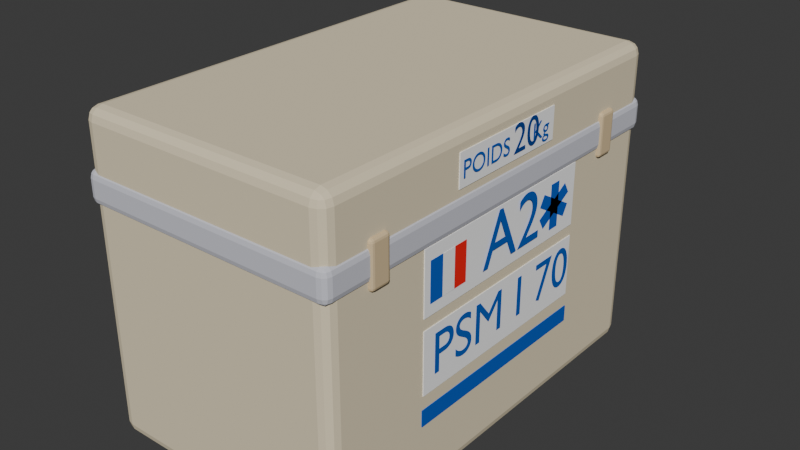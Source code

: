 # Source: MalleA2.blend  (saved by Blender 4.4.30; exported with 4.5.12 LTS)
import bpy
from mathutils import Matrix  # noqa: F401  (used for matrix-valued properties, if any)

bpy.ops.wm.read_factory_settings(use_empty=True)
scene = bpy.context.scene
scene.name = 'Scene'

# ---- collections
col_collection = bpy.data.collections.new('Collection'); scene.collection.children.link(col_collection)

# ---- materials (node trees are filled in below, after node groups)
mat_beige_159 = bpy.data.materials.new('Beige.159')
mat_beige_159.diffuse_color = (0.8, 0.7, 0.5, 1.0)
mat_metal_159 = bpy.data.materials.new('Metal.159')
mat_metal_159.diffuse_color = (0.6302, 0.6344, 0.7001, 1.0)
mat_metal_159.metallic = 0.5238
mat_blanc_144 = bpy.data.materials.new('Blanc.144')
mat_blanc_144.diffuse_color = (1.0, 1.0, 1.0, 1.0)
mat_bleufonce_285 = bpy.data.materials.new('BleuFonce.285')
mat_bleufonce_285.diffuse_color = (0.0, 0.1, 0.5, 1.0)
mat_bleufonce_286 = bpy.data.materials.new('BleuFonce.286')
mat_bleufonce_286.diffuse_color = (0.0, 0.05, 0.3, 1.0)
mat_bleufonce_287 = bpy.data.materials.new('BleuFonce.287')
mat_bleufonce_287.diffuse_color = (0.0, 0.1, 0.5, 1.0)
mat_bleufonce_288 = bpy.data.materials.new('BleuFonce.288')
mat_bleufonce_288.diffuse_color = (0.0, 0.1, 0.5, 1.0)
mat_rouge_144 = bpy.data.materials.new('Rouge.144')
mat_rouge_144.diffuse_color = (0.003676, 0.1022, 0.5457, 1.0)
mat_blanc_145 = bpy.data.materials.new('Blanc.145')
mat_blanc_145.diffuse_color = (1.0, 1.0, 1.0, 1.0)
mat_bleu = bpy.data.materials.new('bleu')
mat_bleu.diffuse_color = (0.003676, 0.1022, 0.5457, 1.0)
mat_bleu_001 = bpy.data.materials.new('bleu.001')
mat_bleu_001.diffuse_color = (0.9021, 0.02341, 0.02479, 1.0)
mat_fill = bpy.data.materials.new('Fill')
mat_bleu_002 = bpy.data.materials.new('bleu.002')
mat_bleu_002.diffuse_color = (0.003676, 0.1022, 0.5457, 1.0)
mat_bleu_003 = bpy.data.materials.new('bleu.003')
mat_bleu_003.diffuse_color = (0.003676, 0.1022, 0.5457, 1.0)
mat_bleu_004 = bpy.data.materials.new('bleu.004')
mat_bleu_004.diffuse_color = (0.003676, 0.1022, 0.5457, 1.0)
mat_metal_001 = bpy.data.materials.new('Metal.001')
mat_metal_001.diffuse_color = (0.7006, 0.5441, 0.3279, 1.0)
mat_metal_001.metallic = 1.0
mat_metal_002 = bpy.data.materials.new('Metal.002')
mat_metal_002.diffuse_color = (0.7006, 0.5441, 0.3279, 1.0)
mat_metal_002.metallic = 1.0
mat_metal_003 = bpy.data.materials.new('Metal.003')
mat_metal_003.diffuse_color = (0.7006, 0.5441, 0.3279, 1.0)
mat_metal_003.metallic = 1.0

# ---- material node trees

# ---- world
world_world = bpy.data.worlds.new('World'); scene.world = world_world
world_world.use_nodes = True; world_world.node_tree.nodes.clear()
_N = world_world.node_tree.nodes; _L = world_world.node_tree.links
n0 = _N.new('ShaderNodeOutputWorld'); n0.name = 'World Output'; n0.location = (300, 300)
n1 = _N.new('ShaderNodeBackground'); n1.name = 'Background'; n1.location = (10, 300)
n1.inputs[0].default_value = (0.05088, 0.05088, 0.05088, 1.0)
_L.new(n1.outputs[0], n0.inputs[0])
n0.is_active_output = True
world_world.color = (0.05088, 0.05088, 0.05088)
world_world.sun_shadow_jitter_overblur = 0.0

# ---- meshes
me_cube_204 = bpy.data.meshes.new('Cube.204')
me_cube_204.from_pydata([(-0.16, -0.265, 0.0), (-0.16, -0.265, 0.39), (-0.16, 0.265, 0.0), (-0.16, 0.265, 0.39), (0.16, -0.265, 0.0), (0.16, -0.265, 0.39), (0.16, 0.265, 0.0), (0.16, 0.265, 0.39)], [], [(0, 1, 3, 2), (2, 3, 7, 6), (6, 7, 5, 4), (4, 5, 1, 0), (2, 6, 4, 0), (7, 3, 1, 5)])
_uv = me_cube_204.uv_layers.new(name='CarteUV')
_uv.uv.foreach_set('vector', [0.375, 0.0, 0.625, 0.0, 0.625, 0.25, 0.375, 0.25, 0.375, 0.25, 0.625, 0.25, 0.625, 0.5, 0.375, 0.5, 0.375, 0.5, 0.625, 0.5, 0.625, 0.75, 0.375, 0.75, 0.375, 0.75, 0.625, 0.75, 0.625, 1.0, 0.375, 1.0, 0.125, 0.5, 0.375, 0.5, 0.375, 0.75, 0.125, 0.75, 0.625, 0.5, 0.875, 0.5, 0.875, 0.75, 0.625, 0.75])
me_cube_204.materials.append(mat_beige_159)
me_cube_204.update()
me_cube_205 = bpy.data.meshes.new('Cube.205')
me_cube_205.from_pydata([(-0.1625, -0.2675, 0.282), (-0.1625, -0.2675, 0.323), (-0.1625, 0.2675, 0.282), (-0.1625, 0.2675, 0.323), (0.1625, -0.2675, 0.282), (0.1625, -0.2675, 0.323), (0.1625, 0.2675, 0.282), (0.1625, 0.2675, 0.323)], [], [(0, 1, 3, 2), (2, 3, 7, 6), (6, 7, 5, 4), (4, 5, 1, 0), (2, 6, 4, 0), (7, 3, 1, 5)])
_uv = me_cube_205.uv_layers.new(name='CarteUV')
_uv.uv.foreach_set('vector', [0.375, 0.0, 0.625, 0.0, 0.625, 0.25, 0.375, 0.25, 0.375, 0.25, 0.625, 0.25, 0.625, 0.5, 0.375, 0.5, 0.375, 0.5, 0.625, 0.5, 0.625, 0.75, 0.375, 0.75, 0.375, 0.75, 0.625, 0.75, 0.625, 1.0, 0.375, 1.0, 0.125, 0.5, 0.375, 0.5, 0.375, 0.75, 0.125, 0.75, 0.625, 0.5, 0.875, 0.5, 0.875, 0.75, 0.625, 0.75])
me_cube_205.materials.append(mat_metal_159)
me_cube_205.update()
me_cube_206 = bpy.data.meshes.new('Cube.206')
me_cube_206.from_pydata([(0.159, -0.08, 0.3285), (0.159, -0.08, 0.3665), (0.159, 0.08, 0.3285), (0.159, 0.08, 0.3665), (0.161, -0.08, 0.3285), (0.161, -0.08, 0.3665), (0.161, 0.08, 0.3285), (0.161, 0.08, 0.3665)], [], [(0, 1, 3, 2), (2, 3, 7, 6), (6, 7, 5, 4), (4, 5, 1, 0), (2, 6, 4, 0), (7, 3, 1, 5)])
_uv = me_cube_206.uv_layers.new(name='CarteUV')
_uv.uv.foreach_set('vector', [0.375, 0.0, 0.625, 0.0, 0.625, 0.25, 0.375, 0.25, 0.375, 0.25, 0.625, 0.25, 0.625, 0.5, 0.375, 0.5, 0.375, 0.5, 0.625, 0.5, 0.625, 0.75, 0.375, 0.75, 0.375, 0.75, 0.625, 0.75, 0.625, 1.0, 0.375, 1.0, 0.125, 0.5, 0.375, 0.5, 0.375, 0.75, 0.125, 0.75, 0.625, 0.5, 0.875, 0.5, 0.875, 0.75, 0.625, 0.75])
me_cube_206.materials.append(mat_blanc_144)
me_cube_206.update()
me_cube_207 = bpy.data.meshes.new('Cube.207')
me_cube_207.from_pydata([(0.159, -0.1311, 0.2095), (0.159, -0.1311, 0.2855), (0.159, 0.1311, 0.2095), (0.159, 0.1311, 0.2855), (0.161, -0.1311, 0.2095), (0.161, -0.1311, 0.2855), (0.161, 0.1311, 0.2095), (0.161, 0.1311, 0.2855)], [], [(0, 1, 3, 2), (2, 3, 7, 6), (6, 7, 5, 4), (4, 5, 1, 0), (2, 6, 4, 0), (7, 3, 1, 5)])
_uv = me_cube_207.uv_layers.new(name='CarteUV')
_uv.uv.foreach_set('vector', [0.375, 0.0, 0.625, 0.0, 0.625, 0.25, 0.375, 0.25, 0.375, 0.25, 0.625, 0.25, 0.625, 0.5, 0.375, 0.5, 0.375, 0.5, 0.625, 0.5, 0.625, 0.75, 0.375, 0.75, 0.375, 0.75, 0.625, 0.75, 0.625, 1.0, 0.375, 1.0, 0.125, 0.5, 0.375, 0.5, 0.375, 0.75, 0.125, 0.75, 0.625, 0.5, 0.875, 0.5, 0.875, 0.75, 0.625, 0.75])
me_cube_207.materials.append(mat_blanc_144)
me_cube_207.update()
me_cube_208 = bpy.data.meshes.new('Cube.208')
me_cube_208.from_pydata([(0.159, -0.1311, 0.1195), (0.159, -0.1311, 0.1955), (0.159, 0.1311, 0.1195), (0.159, 0.1311, 0.1955), (0.161, -0.1311, 0.1195), (0.161, -0.1311, 0.1955), (0.161, 0.1311, 0.1195), (0.161, 0.1311, 0.1955)], [], [(0, 1, 3, 2), (2, 3, 7, 6), (6, 7, 5, 4), (4, 5, 1, 0), (2, 6, 4, 0), (7, 3, 1, 5)])
_uv = me_cube_208.uv_layers.new(name='CarteUV')
_uv.uv.foreach_set('vector', [0.375, 0.0, 0.625, 0.0, 0.625, 0.25, 0.375, 0.25, 0.375, 0.25, 0.625, 0.25, 0.625, 0.5, 0.375, 0.5, 0.375, 0.5, 0.625, 0.5, 0.625, 0.75, 0.375, 0.75, 0.375, 0.75, 0.625, 0.75, 0.625, 1.0, 0.375, 1.0, 0.125, 0.5, 0.375, 0.5, 0.375, 0.75, 0.125, 0.75, 0.625, 0.5, 0.875, 0.5, 0.875, 0.75, 0.625, 0.75])
me_cube_208.materials.append(mat_blanc_144)
me_cube_208.update()
me_cube_209 = bpy.data.meshes.new('Cube.209')
me_cube_209.from_pydata([(-0.161, -0.1325, 0.0825), (-0.161, -0.1325, 0.1025), (-0.161, 0.1325, 0.0825), (-0.161, 0.1325, 0.1025), (0.161, -0.1325, 0.0825), (0.161, -0.1325, 0.1025), (0.161, 0.1325, 0.0825), (0.161, 0.1325, 0.1025)], [], [(0, 1, 3, 2), (2, 3, 7, 6), (6, 7, 5, 4), (4, 5, 1, 0), (2, 6, 4, 0), (7, 3, 1, 5)])
_uv = me_cube_209.uv_layers.new(name='CarteUV')
_uv.uv.foreach_set('vector', [0.375, 0.0, 0.625, 0.0, 0.625, 0.25, 0.375, 0.25, 0.375, 0.25, 0.625, 0.25, 0.625, 0.5, 0.375, 0.5, 0.375, 0.5, 0.625, 0.5, 0.625, 0.75, 0.375, 0.75, 0.375, 0.75, 0.625, 0.75, 0.625, 1.0, 0.375, 1.0, 0.125, 0.5, 0.375, 0.5, 0.375, 0.75, 0.125, 0.75, 0.625, 0.5, 0.875, 0.5, 0.875, 0.75, 0.625, 0.75])
me_cube_209.materials.append(mat_rouge_144)
me_cube_209.update()
me_cube_210 = bpy.data.meshes.new('Cube.210')
me_cube_210.from_pydata([(0.159, -0.1311, 0.2095), (0.1569, -0.1311, 0.2855), (0.1569, 0.1311, 0.2095), (0.1569, 0.1311, 0.2855), (0.1589, -0.1311, 0.2095), (0.1589, -0.1311, 0.2855), (0.1589, 0.1311, 0.2095), (0.1589, 0.1311, 0.2855), (0.1569, 0.1316, 0.2095), (0.1569, 0.1316, 0.2855), (0.1569, 0.3939, 0.2095), (0.1569, 0.3939, 0.2855), (0.1589, 0.1316, 0.2095), (0.1589, 0.1316, 0.2855), (0.1589, 0.3939, 0.2095), (0.1589, 0.3939, 0.2855), (0.1568, -0.3827, 0.2095), (0.1568, -0.3934, 0.2855), (0.1525, -0.1311, 0.2095), (0.1568, -0.1311, 0.2855), (0.1588, -0.3934, 0.2095), (0.1588, -0.3934, 0.2855), (0.1588, -0.1311, 0.2095), (0.1588, -0.1311, 0.2855)], [], [(0, 1, 3, 2), (2, 3, 7, 6), (6, 7, 5, 4), (4, 5, 1, 0), (2, 6, 4, 0), (7, 3, 1, 5), (8, 9, 11, 10), (10, 11, 15, 14), (14, 15, 13, 12), (12, 13, 9, 8), (10, 14, 12, 8), (15, 11, 9, 13), (16, 17, 19, 18), (18, 19, 23, 22), (22, 23, 21, 20), (20, 21, 17, 16), (18, 22, 20, 16), (23, 19, 17, 21)])
me_cube_210.polygons.foreach_set('material_index', [0, 0, 0, 0, 0, 0, 1, 1, 1, 1, 1, 1, 2, 2, 2, 2, 2, 2])
_uv = me_cube_210.uv_layers.new(name='CarteUV')
_uv.uv.foreach_set('vector', [0.375, 0.0, 0.625, 0.0, 0.625, 0.25, 0.375, 0.25, 0.375, 0.25, 0.625, 0.25, 0.625, 0.5, 0.375, 0.5, 0.375, 0.5, 0.625, 0.5, 0.625, 0.75, 0.375, 0.75, 0.375, 0.75, 0.625, 0.75, 0.625, 1.0, 0.375, 1.0, 0.125, 0.5, 0.375, 0.5, 0.375, 0.75, 0.125, 0.75, 0.625, 0.5, 0.875, 0.5, 0.875, 0.75, 0.625, 0.75, 0.375, 0.0, 0.625, 0.0, 0.625, 0.25, 0.375, 0.25, 0.375, 0.25, 0.625, 0.25, 0.625, 0.5, 0.375, 0.5, 0.375, 0.5, 0.625, 0.5, 0.625, 0.75, 0.375, 0.75, 0.375, 0.75, 0.625, 0.75, 0.625, 1.0, 0.375, 1.0, 0.125, 0.5, 0.375, 0.5, 0.375, 0.75, 0.125, 0.75, 0.625, 0.5, 0.875, 0.5, 0.875, 0.75, 0.625, 0.75, 0.375, 0.0, 0.625, 0.0, 0.625, 0.25, 0.375, 0.25, 0.375, 0.25, 0.625, 0.25, 0.625, 0.5, 0.375, 0.5, 0.375, 0.5, 0.625, 0.5, 0.625, 0.75, 0.375, 0.75, 0.375, 0.75, 0.625, 0.75, 0.625, 1.0, 0.375, 1.0, 0.125, 0.5, 0.375, 0.5, 0.375, 0.75, 0.125, 0.75, 0.625, 0.5, 0.875, 0.5, 0.875, 0.75, 0.625, 0.75])
me_cube_210.materials.append(mat_blanc_145)
me_cube_210.materials.append(mat_bleu)
me_cube_210.materials.append(mat_bleu_001)
me_cube_210.update()
me_cube_001 = bpy.data.meshes.new('Cube.001')
me_cube_001.from_pydata([(0.1569, -0.1347, 0.2095), (0.1569, -0.1347, 0.2855), (0.1569, 0.1276, 0.2095), (0.1569, 0.1276, 0.2855), (0.1589, -0.1347, 0.2095), (0.1589, -0.1347, 0.2855), (0.1589, 0.1276, 0.2095), (0.1589, 0.1276, 0.2855), (0.1569, -0.475, 0.2376), (0.1569, 0.3548, 0.2756), (0.1569, -0.3439, 0.2196), (0.1569, 0.486, 0.2576), (0.1589, -0.475, 0.2376), (0.1589, 0.3548, 0.2756), (0.1589, -0.3439, 0.2196), (0.1589, 0.486, 0.2576), (0.1569, 0.3517, 0.2191), (0.1569, -0.4782, 0.2571), (0.1569, 0.4828, 0.2371), (0.1569, -0.3471, 0.2751), (0.1589, 0.3517, 0.2191), (0.1589, -0.4782, 0.2571), (0.1589, 0.4828, 0.2371), (0.1589, -0.3471, 0.2751)], [], [(0, 1, 3, 2), (2, 3, 7, 6), (6, 7, 5, 4), (4, 5, 1, 0), (2, 6, 4, 0), (7, 3, 1, 5), (8, 9, 11, 10), (10, 11, 15, 14), (14, 15, 13, 12), (12, 13, 9, 8), (10, 14, 12, 8), (15, 11, 9, 13), (16, 17, 19, 18), (18, 19, 23, 22), (22, 23, 21, 20), (20, 21, 17, 16), (18, 22, 20, 16), (23, 19, 17, 21)])
me_cube_001.polygons.foreach_set('material_index', [0, 0, 0, 0, 0, 0, 1, 1, 1, 1, 1, 1, 2, 2, 2, 2, 2, 2])
_uv = me_cube_001.uv_layers.new(name='CarteUV')
_uv.uv.foreach_set('vector', [0.375, 0.0, 0.625, 0.0, 0.625, 0.25, 0.375, 0.25, 0.375, 0.25, 0.625, 0.25, 0.625, 0.5, 0.375, 0.5, 0.375, 0.5, 0.625, 0.5, 0.625, 0.75, 0.375, 0.75, 0.375, 0.75, 0.625, 0.75, 0.625, 1.0, 0.375, 1.0, 0.125, 0.5, 0.375, 0.5, 0.375, 0.75, 0.125, 0.75, 0.625, 0.5, 0.875, 0.5, 0.875, 0.75, 0.625, 0.75, 0.375, 0.0, 0.625, 0.0, 0.625, 0.25, 0.375, 0.25, 0.375, 0.25, 0.625, 0.25, 0.625, 0.5, 0.375, 0.5, 0.375, 0.5, 0.625, 0.5, 0.625, 0.75, 0.375, 0.75, 0.375, 0.75, 0.625, 0.75, 0.625, 1.0, 0.375, 1.0, 0.125, 0.5, 0.375, 0.5, 0.375, 0.75, 0.125, 0.75, 0.625, 0.5, 0.875, 0.5, 0.875, 0.75, 0.625, 0.75, 0.375, 0.0, 0.625, 0.0, 0.625, 0.25, 0.375, 0.25, 0.375, 0.25, 0.625, 0.25, 0.625, 0.5, 0.375, 0.5, 0.375, 0.5, 0.625, 0.5, 0.625, 0.75, 0.375, 0.75, 0.375, 0.75, 0.625, 0.75, 0.625, 1.0, 0.375, 1.0, 0.125, 0.5, 0.375, 0.5, 0.375, 0.75, 0.125, 0.75, 0.625, 0.5, 0.875, 0.5, 0.875, 0.75, 0.625, 0.75])
me_cube_001.materials.append(mat_bleu_002)
me_cube_001.materials.append(mat_bleu_003)
me_cube_001.materials.append(mat_bleu_004)
me_cube_001.update()
me_cube_004 = bpy.data.meshes.new('Cube.004')
me_cube_004.from_pydata([(0.1563, 0.1751, 0.2748), (0.1563, 0.1751, 0.3285), (0.1563, 0.2016, 0.2748), (0.1563, 0.2016, 0.3285), (0.1647, 0.1751, 0.2748), (0.1647, 0.1751, 0.3285), (0.1647, 0.2016, 0.2748), (0.1647, 0.2016, 0.3285)], [], [(0, 1, 3, 2), (2, 3, 7, 6), (6, 7, 5, 4), (4, 5, 1, 0), (2, 6, 4, 0), (7, 3, 1, 5)])
_uv = me_cube_004.uv_layers.new(name='CarteUV')
_uv.uv.foreach_set('vector', [0.375, 0.0, 0.625, 0.0, 0.625, 0.25, 0.375, 0.25, 0.375, 0.25, 0.625, 0.25, 0.625, 0.5, 0.375, 0.5, 0.375, 0.5, 0.625, 0.5, 0.625, 0.75, 0.375, 0.75, 0.375, 0.75, 0.625, 0.75, 0.625, 1.0, 0.375, 1.0, 0.125, 0.5, 0.375, 0.5, 0.375, 0.75, 0.125, 0.75, 0.625, 0.5, 0.875, 0.5, 0.875, 0.75, 0.625, 0.75])
me_cube_004.materials.append(mat_metal_001)
me_cube_004.update()
me_cube_005 = bpy.data.meshes.new('Cube.005')
me_cube_005.from_pydata([(0.1563, 0.1751, 0.2748), (0.1563, 0.1751, 0.3285), (0.1563, 0.2016, 0.2748), (0.1563, 0.2016, 0.3285), (0.1647, 0.1751, 0.2748), (0.1647, 0.1751, 0.3285), (0.1647, 0.2016, 0.2748), (0.1647, 0.2016, 0.3285)], [], [(0, 1, 3, 2), (2, 3, 7, 6), (6, 7, 5, 4), (4, 5, 1, 0), (2, 6, 4, 0), (7, 3, 1, 5)])
_uv = me_cube_005.uv_layers.new(name='CarteUV')
_uv.uv.foreach_set('vector', [0.375, 0.0, 0.625, 0.0, 0.625, 0.25, 0.375, 0.25, 0.375, 0.25, 0.625, 0.25, 0.625, 0.5, 0.375, 0.5, 0.375, 0.5, 0.625, 0.5, 0.625, 0.75, 0.375, 0.75, 0.375, 0.75, 0.625, 0.75, 0.625, 1.0, 0.375, 1.0, 0.125, 0.5, 0.375, 0.5, 0.375, 0.75, 0.125, 0.75, 0.625, 0.5, 0.875, 0.5, 0.875, 0.75, 0.625, 0.75])
me_cube_005.materials.append(mat_metal_002)
me_cube_005.update()
me_cube_006 = bpy.data.meshes.new('Cube.006')
me_cube_006.from_pydata([(0.1563, 0.1751, 0.2748), (0.1563, 0.1751, 0.3285), (0.1563, 0.2016, 0.2748), (0.1563, 0.2016, 0.3285), (0.1647, 0.1751, 0.2748), (0.1647, 0.1751, 0.3285), (0.1647, 0.2016, 0.2748), (0.1647, 0.2016, 0.3285)], [], [(0, 1, 3, 2), (2, 3, 7, 6), (6, 7, 5, 4), (4, 5, 1, 0), (2, 6, 4, 0), (7, 3, 1, 5)])
_uv = me_cube_006.uv_layers.new(name='CarteUV')
_uv.uv.foreach_set('vector', [0.375, 0.0, 0.625, 0.0, 0.625, 0.25, 0.375, 0.25, 0.375, 0.25, 0.625, 0.25, 0.625, 0.5, 0.375, 0.5, 0.375, 0.5, 0.625, 0.5, 0.625, 0.75, 0.375, 0.75, 0.375, 0.75, 0.625, 0.75, 0.625, 1.0, 0.375, 1.0, 0.125, 0.5, 0.375, 0.5, 0.375, 0.75, 0.125, 0.75, 0.625, 0.5, 0.875, 0.5, 0.875, 0.75, 0.625, 0.75])
me_cube_006.materials.append(mat_metal_003)
me_cube_006.update()

# ---- curves / text
txt_texte_136 = bpy.data.curves.new('Texte.136', 'FONT')
txt_texte_136.dimensions = '2D'
txt_texte_136.body = 'POIDS     Kg'
txt_texte_136.materials.append(mat_bleufonce_285)
txt_texte_136.size = 0.028
txt_texte_137 = bpy.data.curves.new('Texte.137', 'FONT')
txt_texte_137.dimensions = '2D'
txt_texte_137.body = '20'
txt_texte_137.materials.append(mat_bleufonce_286)
txt_texte_137.size = 0.034
txt_texte_138 = bpy.data.curves.new('Texte.138', 'FONT')
txt_texte_138.dimensions = '2D'
txt_texte_138.body = 'A2'
txt_texte_138.materials.append(mat_bleufonce_287)
txt_texte_138.size = 0.07
txt_texte_139 = bpy.data.curves.new('Texte.139', 'FONT')
txt_texte_139.dimensions = '2D'
txt_texte_139.body = 'PSM I 70'
txt_texte_139.materials.append(mat_bleufonce_288)
txt_texte_139.size = 0.07

# ---- objects
ob_malle_psm = bpy.data.objects.new('Malle_PSM', me_cube_204)
ob_anneau = bpy.data.objects.new('Anneau', me_cube_205)
ob_etiquette_a3 = bpy.data.objects.new('Etiquette_A3', me_cube_206)
ob_texte_poids = bpy.data.objects.new('Texte_Poids', txt_texte_136)
ob_texte_20 = bpy.data.objects.new('Texte_20', txt_texte_137)
ob_etiquette_a3_001 = bpy.data.objects.new('Etiquette_A3.001', me_cube_207)
ob_texte_a3 = bpy.data.objects.new('Texte_A3', txt_texte_138)
ob_etiquette_psm = bpy.data.objects.new('Etiquette_PSM', me_cube_208)
ob_texte_psm = bpy.data.objects.new('Texte_PSM', txt_texte_139)
ob_bande_rouge = bpy.data.objects.new('Bande_Rouge', me_cube_209)
ob_drabeau_blanc = bpy.data.objects.new('Drabeau Blanc', me_cube_210)
ob_samu_svg = bpy.data.objects.new('Samu.svg', None)
ob_samu = bpy.data.objects.new('Samu', me_cube_001)
ob_loquet = bpy.data.objects.new('Loquet', me_cube_004)
ob_loquet_001 = bpy.data.objects.new('Loquet.001', me_cube_005)
ob_loquet_002 = bpy.data.objects.new('Loquet.002', me_cube_006)

# ---- transforms, parenting, visibility, modifiers, constraints
ob_malle_psm.location = (0.0, 0.0, 0.0)
_m = ob_malle_psm.modifiers.new('Bevel_XY', 'BEVEL')
_m.width = 0.015
_m.width_pct = 0.015
_m.segments = 3
ob_anneau.location = (0.0, 0.0, 0.0)
_m = ob_anneau.modifiers.new('Bevel_A', 'BEVEL')
_m.width = 0.01
_m.width_pct = 0.01
_m.segments = 3
ob_etiquette_a3.location = (0.0, 0.0, 0.0)
ob_texte_poids.location = (0.162, -0.077, 0.3385)
ob_texte_poids.rotation_euler = (1.571, 0.0, 1.571)
ob_texte_20.location = (0.162, 0.005978, 0.3355)
ob_texte_20.rotation_euler = (1.571, 0.0, 1.571)
ob_texte_20.scale = (1.36, 1.36, 1.0)
ob_etiquette_a3_001.location = (0.0, 0.0, 0.0)
ob_texte_a3.location = (0.1631, -0.03955, 0.2232)
ob_texte_a3.rotation_euler = (1.571, 0.0, 1.571)
ob_texte_a3.scale = (1.25, 1.25, 1.0)
ob_etiquette_psm.location = (0.0, 0.0, 0.0)
ob_texte_psm.location = (0.162, -0.1194, 0.1383)
ob_texte_psm.rotation_euler = (1.571, 0.0, 1.571)
ob_bande_rouge.location = (0.0, 0.0, 0.0)
ob_drabeau_blanc.location = (0.002366, -0.09407, 0.09186)
ob_drabeau_blanc.scale = (1.0, -0.07164, 0.6253)
ob_samu_svg.location = (0.1612, 0.09199, 0.2472)
ob_samu_svg.rotation_euler = (0.0, 0.0, -1.571)
ob_samu_svg.scale = (0.6955, 1.0, 0.6955)
ob_samu_svg.empty_image_offset = (0.0, 0.0)
ob_samu_svg.use_grease_pencil_lights = True
ob_samu_svg.material_slots[0].link = 'OBJECT'; ob_samu_svg.material_slots[0].material = mat_fill
ob_samu.location = (0.002366, 0.09209, 0.06954)
ob_samu.scale = (1.0, -0.05695, 0.7181)
ob_loquet.location = (0.0, 0.0, 0.0)
_m = ob_loquet.modifiers.new('Bevel_A', 'BEVEL')
_m.width = 0.01
_m.width_pct = 0.01
_m.segments = 3
ob_loquet_001.location = (0.0, -0.3852, 0.0)
_m = ob_loquet_001.modifiers.new('Bevel_A', 'BEVEL')
_m.width = 0.01
_m.width_pct = 0.01
_m.segments = 3
ob_loquet_002.location = (-0.57, -2.864, 0.0)
ob_loquet_002.scale = (2.56, 15.17, 1.0)
_m = ob_loquet_002.modifiers.new('Bevel_A', 'BEVEL')
_m.width = 0.01
_m.width_pct = 0.01
_m.segments = 3

# ---- collection membership
col_collection.objects.link(ob_malle_psm)
col_collection.objects.link(ob_anneau)
col_collection.objects.link(ob_etiquette_a3)
col_collection.objects.link(ob_texte_poids)
col_collection.objects.link(ob_texte_20)
col_collection.objects.link(ob_etiquette_a3_001)
col_collection.objects.link(ob_texte_a3)
col_collection.objects.link(ob_etiquette_psm)
col_collection.objects.link(ob_texte_psm)
col_collection.objects.link(ob_bande_rouge)
col_collection.objects.link(ob_drabeau_blanc)
col_collection.objects.link(ob_samu_svg)
col_collection.objects.link(ob_samu)
col_collection.objects.link(ob_loquet)
col_collection.objects.link(ob_loquet_001)
col_collection.objects.link(ob_loquet_002)

# ---- scene / render settings (as saved in the file)
scene.frame_start = 1; scene.frame_end = 250; scene.frame_set(7)
scene.render.engine = 'BLENDER_EEVEE_NEXT'
bpy.context.view_layer.update()

# ---- added for rendering (the .blend has no active camera and no usable light): camera, sun
cam_auto = bpy.data.cameras.new('AutoCamera')
cam_auto.lens = 50.0
cam_auto.sensor_width = 36.0
cam_auto.clip_end = 1000.0
ob_auto_camera = bpy.data.objects.new('AutoCamera', cam_auto)
scene.collection.objects.link(ob_auto_camera)
ob_auto_camera.location = (0.723124, -0.841985, 0.775516)
ob_auto_camera.rotation_euler = (1.09748, -7.21219e-08, 0.694738)
scene.camera = ob_auto_camera
light_auto_sun = bpy.data.lights.new('AutoSun', 'SUN')
light_auto_sun.energy = 3.0
light_auto_sun.angle = 0.0523599
ob_auto_sun = bpy.data.objects.new('AutoSun', light_auto_sun)
scene.collection.objects.link(ob_auto_sun)
ob_auto_sun.rotation_euler = (0.872665, 0.174533, 0.523599)
bpy.context.view_layer.update()
